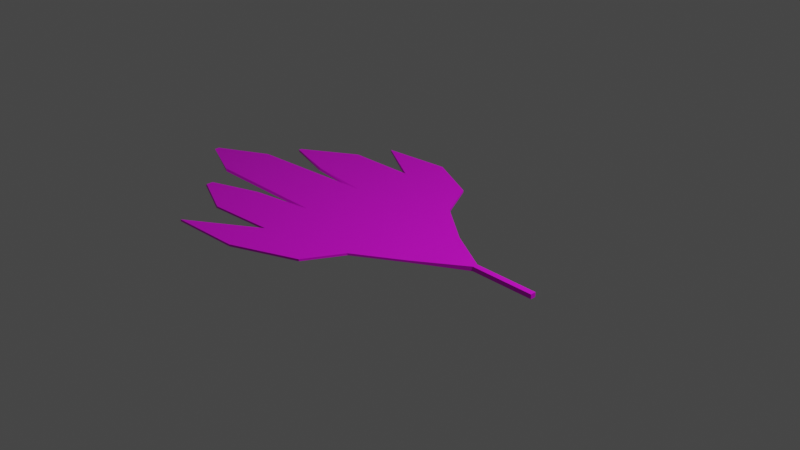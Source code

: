 # Source: LeafRed.blend  (saved by Blender 3.6.13; exported with 4.5.12 LTS)
import bpy
from mathutils import Matrix  # noqa: F401  (used for matrix-valued properties, if any)

bpy.ops.wm.read_factory_settings(use_empty=True)
scene = bpy.context.scene
scene.name = 'Scene'

# ---- collections
col_collection = bpy.data.collections.new('Collection'); scene.collection.children.link(col_collection)

# ---- images (referenced by path relative to the original .blend; pixels are not part of the script)
import os
ASSET_DIR = os.environ.get("B2B_ASSET_DIR", "")  # directory of the original .blend (textures are referenced by path, not embedded)
HERE = os.path.dirname(os.path.abspath(__file__))  # packed textures are extracted next to this script under _unpacked/

def load_image(name, relpath, width, height, colorspace="sRGB"):
    """Load a texture the original file referenced (path relative to the .blend, or extracted next to this script)."""
    p = next((c for c in (os.path.join(HERE, relpath), os.path.join(ASSET_DIR, relpath)) if relpath and os.path.exists(c)), "")
    if p:
        img = bpy.data.images.load(p, check_existing=True)
        img.name = name
    else:  # same state as the original file: an image datablock whose file is absent (Cycles renders it pink)
        img = bpy.data.images.new(name, width, height)
        img.source = "FILE"
        img.filepath = "//" + (relpath or name)
    img.colorspace_settings.name = colorspace
    return img
img_cube_base_color = load_image('Cube Base Color', '', 1024, 1024, 'sRGB')

# ---- materials (node trees are filled in below, after node groups)
mat_material_001 = bpy.data.materials.new('Material.001')
mat_material_001.use_transparent_shadow = False

# ---- material node trees
mat_material_001.use_nodes = True; mat_material_001.node_tree.nodes.clear()
_N = mat_material_001.node_tree.nodes; _L = mat_material_001.node_tree.links
n0 = _N.new('ShaderNodeBsdfPrincipled'); n0.name = 'Principled BSDF'; n0.location = (10, 300)
n0.distribution = 'GGX'
n0.subsurface_method = 'RANDOM_WALK_SKIN'
n0.inputs[3].default_value = 1.45
n0.inputs[27].default_value = (0.0, 0.0, 0.0, 1.0)
n0.inputs[28].default_value = 1.0
n1 = _N.new('ShaderNodeOutputMaterial'); n1.name = 'Material Output'; n1.location = (300, 300)
n2 = _N.new('ShaderNodeTexImage'); n2.name = 'Image Texture'; n2.location = (-280, 280)
n2.image = img_cube_base_color
_L.new(n0.outputs[0], n1.inputs[0])
_L.new(n2.outputs[0], n0.inputs[0])
n1.is_active_output = True

# ---- world
world_world = bpy.data.worlds.new('World'); scene.world = world_world
world_world.use_nodes = True; world_world.node_tree.nodes.clear()
_N = world_world.node_tree.nodes; _L = world_world.node_tree.links
n0 = _N.new('ShaderNodeOutputWorld'); n0.name = 'World Output'; n0.location = (300, 300)
n1 = _N.new('ShaderNodeBackground'); n1.name = 'Background'; n1.location = (10, 300)
n1.inputs[0].default_value = (0.05088, 0.05088, 0.05088, 1.0)
_L.new(n1.outputs[0], n0.inputs[0])
n0.is_active_output = True
world_world.color = (0.05088, 0.05088, 0.05088)
world_world.use_sun_shadow = False
world_world.sun_shadow_jitter_overblur = 0.0

# ---- cameras
cam_camera = bpy.data.cameras.new('Camera')
cam_camera.clip_end = 100.0
cam_camera.ortho_scale = 7.314

# ---- lights
light_light = bpy.data.lights.new('Light', 'POINT')
light_light.transmission_factor = 0.0
light_light.energy = 1000.0
light_light.shadow_soft_size = 0.1
light_light.shadow_maximum_resolution = 0.006
light_light.use_absolute_resolution = True

# ---- meshes
me_cube_001 = bpy.data.meshes.new('Cube.001')
me_cube_001.from_pydata([(-0.9377, -0.9913, -1.0), (-0.9377, -0.9913, -0.8208), (-0.9496, 0.9797, -1.0), (-0.953, 0.9952, -0.8208), (0.04815, -0.7381, -1.0), (0.04815, -0.7381, -0.8208), (0.05853, 0.6751, -1.0), (0.05853, 0.6751, -0.8208), (-1.0, -0.4066, -1.0), (-1.0, -0.3894, -0.8208), (0.566, -0.4066, -1.0), (0.566, -0.4066, -0.8208), (-1.0, 0.3298, -0.8208), (0.566, 0.2967, -1.0), (-1.0, 0.2967, -1.0), (0.566, 0.2967, -0.8208), (-0.1904, 1.142, -1.0), (-0.1904, 1.142, -0.8208), (-0.1798, -1.16, -1.0), (-0.1798, -1.16, -0.8208), (-0.2236, -0.4066, -0.8208), (-0.2236, -0.4066, -1.0), (-0.2236, 0.2967, -1.0), (-0.2236, 0.2967, -0.8208), (-1.701, -1.502, -1.0), (-1.701, -1.502, -0.8208), (-0.8976, -1.465, -0.8208), (-0.8976, -1.465, -1.0), (-1.575, 1.35, -0.8208), (-1.575, 1.35, -1.0), (-0.7984, 1.433, -1.0), (-0.7984, 1.433, -0.8208), (-1.719, -0.514, -1.0), (-1.719, -1.046, -1.0), (-1.701, -1.046, -0.8208), (-1.701, -0.514, -0.8208), (-2.436, 0.1959, -1.0), (-2.436, -0.4066, -1.0), (-2.472, -0.3894, -0.8208), (-2.472, 0.2131, -0.8208), (-1.734, 0.3964, -0.8208), (-1.734, 0.9719, -0.8208), (-1.734, 0.956, -1.0), (-1.734, 0.3805, -1.0), (-2.327, 0.5611, -0.8208), (-2.327, 0.5942, -0.8208), (-2.327, 0.5942, -1.0), (-2.327, 0.5611, -1.0), (-2.995, -0.09297, -1.0), (-2.995, -0.1497, -1.0), (-3.03, -0.1497, -0.8208), (-3.03, -0.09297, -0.8208), (-2.272, -0.7214, -1.0), (-2.272, -0.8001, -1.0), (-2.253, -0.8001, -0.8208), (-2.253, -0.7214, -0.8208), (1.096, -0.01068, -0.6854), (1.096, -0.07215, -0.6854), (1.096, -0.07215, -1.068), (1.096, -0.01068, -1.068), (1.82, -0.01068, -0.6854), (1.82, -0.07215, -0.6854), (1.82, -0.07215, -1.068), (1.82, -0.01068, -1.068)], [], [(14, 12, 40, 43), (16, 17, 7, 6), (10, 11, 5, 4), (1, 0, 24, 25), (21, 10, 4, 18), (20, 9, 1, 19), (23, 12, 9, 20), (22, 13, 10, 21), (11, 10, 58, 57), (0, 1, 34, 33), (6, 7, 15, 13), (16, 6, 13, 22), (17, 3, 12, 23), (12, 14, 36, 39), (7, 17, 23, 15), (2, 16, 22, 14), (14, 22, 21, 8), (15, 23, 20, 11), (11, 20, 19, 5), (8, 21, 18, 0), (4, 5, 19, 18), (3, 17, 31, 28), (27, 26, 25, 24), (0, 18, 27, 24), (19, 1, 25, 26), (18, 19, 26, 27), (29, 28, 31, 30), (2, 3, 28, 29), (17, 16, 30, 31), (16, 2, 29, 30), (34, 35, 55, 54), (9, 8, 32, 35), (1, 9, 35, 34), (8, 0, 33, 32), (39, 36, 48, 51), (14, 8, 37, 36), (8, 9, 38, 37), (9, 12, 39, 38), (42, 43, 47, 46), (3, 2, 42, 41), (12, 3, 41, 40), (2, 14, 43, 42), (47, 44, 45, 46), (40, 41, 45, 44), (43, 40, 44, 47), (41, 42, 46, 45), (49, 50, 51, 48), (37, 38, 50, 49), (38, 39, 51, 50), (36, 37, 49, 48), (53, 54, 55, 52), (32, 33, 53, 52), (35, 32, 52, 55), (33, 34, 54, 53), (59, 56, 60, 63), (10, 13, 59, 58), (15, 11, 57, 56), (13, 15, 56, 59), (63, 60, 61, 62), (57, 58, 62, 61), (58, 59, 63, 62), (56, 57, 61, 60)])
_uv = me_cube_001.uv_layers.new(name='UVMap')
_uv.uv.foreach_set('vector', [0.08145, 0.7245, 0.05487, 0.7244, 0.05512, 0.6158, 0.08163, 0.616, 0.1879, 0.5969, 0.1614, 0.5969, 0.1614, 0.528, 0.1879, 0.528, 0.5621, 0.7101, 0.5886, 0.7101, 0.5872, 0.786, 0.5608, 0.786, 0.1085, 0.528, 0.1349, 0.5286, 0.1349, 0.6473, 0.1085, 0.6467, 0.173, 0.2695, 0.0924, 0.3537, 0.1099, 0.2646, 0.0882, 0.1972, 0.6751, 0.2564, 0.7573, 0.3364, 0.6874, 0.3922, 0.5912, 0.3298, 0.7491, 0.1836, 0.833, 0.2619, 0.7573, 0.3364, 0.6751, 0.2564, 0.2481, 0.3413, 0.1675, 0.4256, 0.0924, 0.3537, 0.173, 0.2695, 0.5886, 0.7101, 0.5621, 0.7101, 0.5534, 0.6323, 0.61, 0.6323, 0.05419, 0.7253, 0.02774, 0.7252, 0.0284, 0.6126, 0.05487, 0.61, 0.6245, 0.5255, 0.6509, 0.5254, 0.6485, 0.5954, 0.6221, 0.5955, 0.3349, 0.4312, 0.2597, 0.41, 0.1675, 0.4256, 0.2481, 0.3413, 0.8347, 0.09255, 0.8982, 0.1881, 0.833, 0.2619, 0.7491, 0.1836, 0.4996, 0.5254, 0.5262, 0.5259, 0.5251, 0.7386, 0.4985, 0.7435, 0.7598, 0.1147, 0.8347, 0.09255, 0.7491, 0.1836, 0.6674, 0.1004, 0.3951, 0.3336, 0.3349, 0.4312, 0.2481, 0.3413, 0.3274, 0.2584, 0.3274, 0.2584, 0.2481, 0.3413, 0.173, 0.2695, 0.2523, 0.1866, 0.6674, 0.1004, 0.7491, 0.1836, 0.6751, 0.2564, 0.5933, 0.1733, 0.5933, 0.1733, 0.6751, 0.2564, 0.5912, 0.3298, 0.612, 0.2621, 0.2523, 0.1866, 0.173, 0.2695, 0.0882, 0.1972, 0.1836, 0.1336, 0.2143, 0.5903, 0.1879, 0.5903, 0.1879, 0.528, 0.2143, 0.528, 0.8982, 0.1881, 0.8347, 0.09255, 0.9283, 0.1264, 1.0, 0.2168, 0.6665, 0.6311, 0.693, 0.631, 0.6935, 0.7496, 0.6671, 0.7497, 0.1836, 0.1336, 0.0882, 0.1972, 0.1289, 0.08944, 0.2071, 1.961e-09, 0.5912, 0.3298, 0.6874, 0.3922, 0.7127, 0.5254, 0.6333, 0.437, 0.6671, 0.5256, 0.6935, 0.5254, 0.693, 0.631, 0.6665, 0.6311, 5.643e-09, 0.5283, 0.02644, 0.528, 0.02774, 0.6433, 0.0013, 0.6436, 0.1614, 0.6213, 0.1349, 0.6204, 0.1349, 0.528, 0.1614, 0.5284, 0.02644, 0.7292, 1.486e-08, 0.7295, 0.0013, 0.6436, 0.02774, 0.6433, 0.3349, 0.4312, 0.3951, 0.3336, 0.4985, 0.3047, 0.4281, 0.396, 0.7607, 0.4782, 0.8167, 0.4231, 0.8521, 0.5028, 0.8438, 0.5109, 0.08194, 0.528, 0.1085, 0.5284, 0.108, 0.6356, 0.08163, 0.6327, 0.6874, 0.3922, 0.7573, 0.3364, 0.8167, 0.4231, 0.7607, 0.4782, 0.2523, 0.1866, 0.1836, 0.1336, 0.2575, 0.04456, 0.3143, 0.09891, 0.4985, 0.7435, 0.5251, 0.7386, 0.5262, 0.8243, 0.4997, 0.8294, 0.3274, 0.2584, 0.2523, 0.1866, 0.399, 0.03334, 0.4633, 0.09487, 0.5527, 0.8257, 0.5262, 0.8256, 0.5269, 0.6082, 0.5534, 0.6136, 0.7573, 0.3364, 0.833, 0.2619, 0.9731, 0.429, 0.9097, 0.4914, 0.4727, 0.2474, 0.4113, 0.1886, 0.4911, 0.1438, 0.4946, 0.1472, 0.6948, 0.5255, 0.7213, 0.5254, 0.7201, 0.6412, 0.6935, 0.6408, 0.833, 0.2619, 0.8982, 0.1881, 0.9767, 0.2728, 0.9161, 0.3324, 0.3951, 0.3336, 0.3274, 0.2584, 0.4113, 0.1886, 0.4727, 0.2474, 0.2434, 0.5545, 0.2434, 0.528, 0.2483, 0.528, 0.2483, 0.5545, 0.9161, 0.3324, 0.9767, 0.2728, 0.9983, 0.3743, 0.9948, 0.3777, 0.08163, 0.616, 0.05512, 0.6158, 0.05487, 0.528, 0.08132, 0.5281, 0.6935, 0.6408, 0.7201, 0.6412, 0.7213, 0.7329, 0.6949, 0.7327, 0.2234, 0.5546, 0.2234, 0.528, 0.2318, 0.528, 0.2318, 0.5546, 0.5534, 0.6136, 0.5269, 0.6082, 0.5262, 0.5254, 0.5527, 0.5307, 0.9097, 0.4914, 0.9731, 0.429, 0.9987, 0.5195, 0.9927, 0.5254, 0.4633, 0.09487, 0.399, 0.03334, 0.4835, 1.32e-08, 0.4895, 0.005789, 0.2318, 0.5544, 0.2318, 0.528, 0.2434, 0.528, 0.2434, 0.5544, 0.3143, 0.09891, 0.2575, 0.04456, 0.3402, 0.01075, 0.3486, 0.01879, 0.08163, 0.6327, 0.108, 0.6356, 0.1085, 0.7194, 0.08208, 0.7166, 0.05487, 0.61, 0.0284, 0.6126, 0.02774, 0.5306, 0.0542, 0.528, 0.61, 0.6698, 0.6665, 0.6696, 0.6665, 0.7762, 0.61, 0.7764, 0.0924, 0.3537, 0.1675, 0.4256, 0.08047, 0.4508, 0.07391, 0.4445, 0.6674, 0.1004, 0.5933, 0.1733, 0.5734, 0.08258, 0.5799, 0.07622, 0.6221, 0.5955, 0.6485, 0.5954, 0.6665, 0.6696, 0.61, 0.6698, 0.2143, 0.5846, 0.2143, 0.528, 0.2234, 0.528, 0.2234, 0.5846, 0.61, 0.6323, 0.5534, 0.6323, 0.5535, 0.5254, 0.61, 0.5254, 0.07391, 0.4445, 0.08047, 0.4508, 0.00656, 0.528, -4.546e-10, 0.5217, 0.5799, 0.07622, 0.5734, 0.08258, 0.4985, 0.006366, 0.505, -2.715e-08])
me_cube_001.materials.append(mat_material_001)
me_cube_001.update()

# ---- objects
ob_light = bpy.data.objects.new('Light', light_light)
ob_camera = bpy.data.objects.new('Camera', cam_camera)
ob_cube = bpy.data.objects.new('Cube', me_cube_001)

# ---- transforms, parenting, visibility, modifiers, constraints
ob_light.location = (4.076, 1.005, 5.904)
ob_light.rotation_euler = (0.6503, 0.05522, 1.866)
ob_light.lock_rotations_4d = False
ob_light.empty_display_type = 'ARROWS'
ob_light.color = (0.0, 0.0, 0.0, 0.0)
ob_light.lineart.crease_threshold = 0.0
ob_camera.location = (7.359, -6.926, 4.958)
ob_camera.rotation_euler = (1.109, 0.0, 0.8149)
ob_camera.lock_rotations_4d = False
ob_camera.empty_display_type = 'ARROWS'
ob_camera.color = (0.0, 0.0, 0.0, 0.0)
ob_camera.display_type = 'WIRE'
ob_camera.lineart.crease_threshold = 0.0
ob_cube.location = (0.0, 0.0, 0.0)
ob_cube.scale = (1.0, 1.0, 0.1323)

# ---- collection membership
col_collection.objects.link(ob_light)
col_collection.objects.link(ob_camera)
col_collection.objects.link(ob_cube)

# ---- scene / render settings (as saved in the file)
scene.camera = ob_camera
scene.frame_start = 1; scene.frame_end = 250; scene.frame_set(1)
scene.render.engine = 'BLENDER_EEVEE_NEXT'
scene.cycles.sampling_pattern = 'TABULATED_SOBOL'
scene.view_settings.view_transform = 'Filmic'
bpy.context.view_layer.update()
